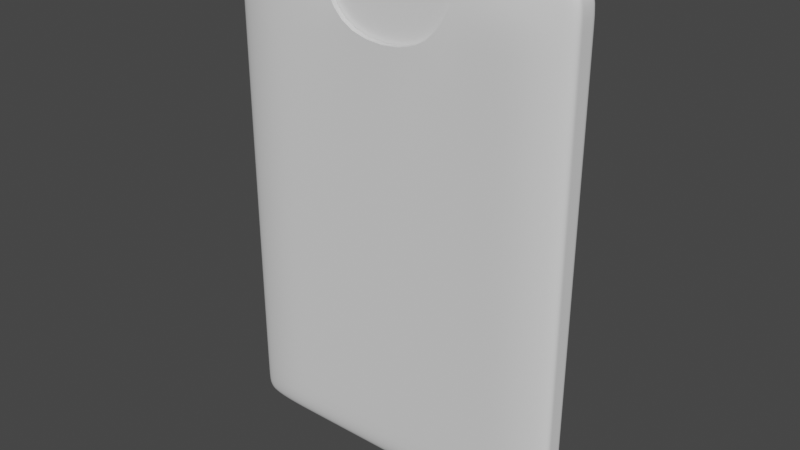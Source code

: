 # Source: Pocket_perfume.blend  (saved by Blender 3.3.6; exported with 4.5.12 LTS)
import bpy
from mathutils import Matrix  # noqa: F401  (used for matrix-valued properties, if any)

bpy.ops.wm.read_factory_settings(use_empty=True)
scene = bpy.context.scene
scene.name = 'Scene'

# ---- collections
col_collection = bpy.data.collections.new('Collection'); scene.collection.children.link(col_collection)

# ---- node groups
ng_auto_smooth = bpy.data.node_groups.new('Auto Smooth', 'GeometryNodeTree')
_s = ng_auto_smooth.interface.new_socket(name='Geometry', in_out='OUTPUT', socket_type='NodeSocketGeometry')
_s = ng_auto_smooth.interface.new_socket(name='Geometry', in_out='INPUT', socket_type='NodeSocketGeometry')
_s = ng_auto_smooth.interface.new_socket(name='Angle', in_out='INPUT', socket_type='NodeSocketFloat')
_s.subtype = 'ANGLE'
_s.min_value = 0.0
_s.max_value = 3.142
ng_auto_smooth.is_modifier = True
_N = ng_auto_smooth.nodes; _L = ng_auto_smooth.links
n0 = _N.new('NodeGroupOutput'); n0.name = 'Group Output'; n0.location = (480, -100)
n1 = _N.new('NodeGroupInput'); n1.name = 'Group Input'; n1.location = (-420, -300)
n2 = _N.new('NodeGroupInput'); n2.name = 'Group Input.001'; n2.location = (-60, -100)
n3 = _N.new('GeometryNodeSetShadeSmooth'); n3.name = 'Set Shade Smooth'; n3.location = (120, -100)
n3.domain = 'EDGE'
n4 = _N.new('GeometryNodeSetShadeSmooth'); n4.name = 'Set Shade Smooth.001'; n4.location = (300, -100)
n5 = _N.new('GeometryNodeInputMeshEdgeAngle'); n5.name = 'Edge Angle'; n5.location = (-420, -220)
n6 = _N.new('GeometryNodeInputEdgeSmooth'); n6.name = 'Is Edge Smooth'; n6.location = (-60, -160)
n7 = _N.new('GeometryNodeInputShadeSmooth'); n7.name = 'Is Face Smooth'; n7.location = (-240, -340)
n8 = _N.new('FunctionNodeBooleanMath'); n8.name = 'Boolean Math'; n8.location = (-60, -220)
n9 = _N.new('FunctionNodeCompare'); n9.name = 'Compare'; n9.location = (-240, -180)
n9.operation = 'LESS_EQUAL'
_L.new(n5.outputs[0], n9.inputs[0])
_L.new(n4.outputs[0], n0.inputs[0])
_L.new(n1.outputs[1], n9.inputs[1])
_L.new(n9.outputs[0], n8.inputs[0])
_L.new(n7.outputs[0], n8.inputs[1])
_L.new(n2.outputs[0], n3.inputs[0])
_L.new(n6.outputs[0], n3.inputs[1])
_L.new(n3.outputs[0], n4.inputs[0])
_L.new(n8.outputs[0], n3.inputs[2])
n0.is_active_output = True

# ---- world
world_world = bpy.data.worlds.new('World'); scene.world = world_world
world_world.use_nodes = True; world_world.node_tree.nodes.clear()
_N = world_world.node_tree.nodes; _L = world_world.node_tree.links
n0 = _N.new('ShaderNodeOutputWorld'); n0.name = 'World Output'; n0.location = (300, 300)
n1 = _N.new('ShaderNodeBackground'); n1.name = 'Background'; n1.location = (10, 300)
n1.inputs[0].default_value = (0.05088, 0.05088, 0.05088, 1.0)
_L.new(n1.outputs[0], n0.inputs[0])
n0.is_active_output = True
world_world.color = (0.05088, 0.05088, 0.05088)
world_world.use_sun_shadow = False
world_world.sun_shadow_jitter_overblur = 0.0

# ---- meshes
me_plane = bpy.data.meshes.new('Plane')
me_plane.from_pydata([(-1.0, -1.38, -0.06647), (1.0, -1.38, -0.06647), (-1.0, 1.48, -0.07909), (1.0, 1.48, -0.07909), (-0.4, -1.38, -0.08841), (0.4, -1.38, -0.08841), (0.4295, 1.48, -0.08524), (-0.4243, 1.48, -0.08524), (-1.0, 1.05, -0.08034), (1.0, 1.05, -0.08034), (-0.2399, 1.028, -0.1331), (0.2399, 1.028, -0.1331), (-0.4, -1.38, 3.725e-08), (-1.0, -1.38, 3.725e-08), (1.0, -1.38, 3.725e-08), (0.4, -1.38, 3.725e-08), (0.4295, 1.48, 3.725e-08), (1.0, 1.48, 3.725e-08), (1.0, 1.05, -6.675e-09), (-1.0, 1.05, -6.675e-09), (-1.0, 1.48, 3.725e-08), (-0.4243, 1.48, 3.725e-08), (-1.0, -1.133, -0.07287), (1.0, -1.133, -0.07287), (-0.3897, -1.133, -0.1134), (0.3897, -1.133, -0.1134), (-1.0, -1.133, 3.207e-08), (1.0, -1.133, 3.207e-08), (0.8159, -1.38, -0.08841), (0.8159, 1.48, -0.08524), (0.8159, 1.05, -0.1339), (0.8159, 1.48, 3.725e-08), (0.8159, -1.38, 3.725e-08), (0.8159, -1.133, -0.1144), (-0.8038, 1.48, -0.08524), (-0.8038, -1.38, -0.08841), (-0.8038, 1.05, -0.1339), (-0.8038, 1.48, 3.725e-08), (-0.8038, -1.38, 3.725e-08), (-0.8038, -1.133, -0.1144), (-0.595, -1.38, -0.08841), (-0.595, 1.48, 3.725e-08), (-0.595, -1.133, -0.1144), (-0.595, 1.48, -0.08524), (-0.595, 1.05, -0.1339), (-0.595, -1.38, 3.725e-08), (0.6011, 1.48, -0.08524), (0.6011, 1.05, -0.1339), (0.6011, -1.38, 3.725e-08), (0.6011, -1.38, -0.08841), (0.6011, 1.48, 3.725e-08), (0.6011, -1.133, -0.1144), (-0.3832, 1.282, -0.1175), (-1.0, 1.282, -0.08034), (-1.0, 1.282, 1.671e-08), (-0.8038, 1.282, -0.1339), (-0.595, 1.282, -0.1339), (1.0, 1.282, -0.08034), (0.3832, 1.282, -0.1175), (1.0, 1.282, 1.671e-08), (0.8159, 1.282, -0.1339), (0.6011, 1.282, -0.1339), (-1.0, -1.38, -0.03045), (0.4, -1.38, -0.04023), (0.4295, 1.48, -0.03881), (1.0, 1.05, -0.03663), (-1.0, 1.48, -0.03607), (-0.4243, 1.48, -0.03881), (-0.4, -1.38, -0.04023), (1.0, -1.38, -0.03045), (1.0, 1.48, -0.03607), (-1.0, 1.05, -0.03663), (1.0, -1.133, -0.03331), (-1.0, -1.133, -0.03331), (0.8159, -1.38, -0.04023), (0.8159, 1.48, -0.03881), (-0.8038, -1.38, -0.04023), (-0.8038, 1.48, -0.03881), (-0.595, 1.48, -0.03881), (-0.595, -1.38, -0.04023), (0.6011, -1.38, -0.04023), (0.6011, 1.48, -0.03881), (-1.0, 1.282, -0.03663), (1.0, 1.282, -0.03663), (-1.0, -1.286, -0.0689), (1.0, -1.286, 3.529e-08), (1.0, -1.286, -0.0689), (-0.3961, -1.286, -0.1128), (0.3961, -1.286, -0.1128), (-1.0, -1.286, 3.529e-08), (0.8159, -1.286, -0.1132), (-0.8038, -1.286, -0.1132), (-0.595, -1.286, -0.1132), (0.6011, -1.286, -0.1132), (1.0, -1.286, -0.03153), (-1.0, -1.286, -0.03153)], [], [(60, 29, 3, 57), (56, 43, 7, 52), (24, 10, 11, 25), (42, 44, 10, 24), (33, 30, 9, 23), (95, 62, 13, 89), (72, 65, 18, 27), (77, 66, 20, 37), (81, 64, 16, 50), (82, 71, 19, 54), (83, 70, 17, 59), (68, 63, 15, 12), (74, 69, 14, 32), (79, 68, 12, 45), (94, 72, 27, 85), (71, 73, 26, 19), (90, 33, 23, 86), (92, 42, 24, 87), (87, 24, 25, 88), (93, 51, 33, 90), (80, 74, 32, 48), (70, 75, 31, 17), (51, 47, 30, 33), (61, 46, 29, 60), (84, 22, 39, 91), (62, 76, 38, 13), (78, 77, 37, 41), (22, 8, 36, 39), (53, 2, 34, 55), (67, 78, 41, 21), (91, 39, 42, 92), (76, 79, 45, 38), (39, 36, 44, 42), (55, 34, 43, 56), (58, 6, 46, 61), (25, 11, 47, 51), (63, 80, 48, 15), (88, 25, 51, 93), (75, 81, 50, 31), (36, 55, 56, 44), (8, 53, 55, 36), (66, 82, 54, 20), (44, 56, 52, 10), (11, 58, 61, 47), (47, 61, 60, 30), (65, 83, 59, 18), (30, 60, 57, 9), (9, 57, 83, 65), (2, 53, 82, 66), (29, 46, 81, 75), (5, 49, 80, 63), (35, 40, 79, 76), (7, 43, 78, 67), (43, 34, 77, 78), (0, 35, 76, 62), (3, 29, 75, 70), (49, 28, 74, 80), (8, 22, 73, 71), (86, 23, 72, 94), (40, 4, 68, 79), (28, 1, 69, 74), (4, 5, 63, 68), (57, 3, 70, 83), (53, 8, 71, 82), (46, 6, 64, 81), (34, 2, 66, 77), (23, 9, 65, 72), (84, 0, 62, 95), (22, 84, 95, 73), (1, 86, 94, 69), (5, 88, 93, 49), (35, 91, 92, 40), (0, 84, 91, 35), (49, 93, 90, 28), (4, 87, 88, 5), (40, 92, 87, 4), (28, 90, 86, 1), (69, 94, 85, 14), (73, 95, 89, 26)])
me_plane.polygons.foreach_set('use_smooth', [True] * 79)
_k = {(7, 52): 1.0, (6, 58): 1.0, (10, 11): 1.0, (6, 64): 1.0, (7, 67): 1.0, (10, 52): 1.0, (11, 58): 1.0, (16, 64): 1.0, (21, 67): 1.0}
me_plane.attributes.new('crease_edge', 'FLOAT', 'EDGE').data.foreach_set('value', [_k.get((min(e.vertices), max(e.vertices)), 0.0) for e in me_plane.edges])
_uv = me_plane.uv_layers.new(name='UVMap')
_uv.uv.foreach_set('vector', [0.8901, 0.77, 0.8901, 1.0, 1.0, 1.0, 1.0, 0.77, 0.225, 0.77, 0.225, 1.0, 0.3333, 1.0, 0.3333, 0.77, 0.3333, 0.04539, 0.3333, 0.506, 0.6667, 0.506, 0.6667, 0.04539, 0.225, 0.04539, 0.225, 0.506, 0.3333, 0.506, 0.3333, 0.04539, 0.8901, 0.04539, 0.8901, 0.506, 1.0, 0.506, 1.0, 0.04539, 0.0, 0.01721, 0.0, 0.0, 0.0, 0.0, 0.0, 0.01721, 1.0, 0.04539, 1.0, 0.506, 1.0, 0.506, 1.0, 0.04539, 0.1167, 1.0, 0.0, 1.0, 0.0, 1.0, 0.1167, 1.0, 0.7784, 1.0, 0.6699, 1.0, 0.6699, 1.0, 0.7784, 1.0, 0.0, 0.77, 0.0, 0.506, 0.0, 0.506, 0.0, 0.77, 1.0, 0.77, 1.0, 1.0, 1.0, 1.0, 1.0, 0.77, 0.3333, 0.0, 0.6667, 0.0, 0.6667, 0.0, 0.3333, 0.0, 0.8901, 0.0, 1.0, 0.0, 1.0, 0.0, 0.8901, 0.0, 0.225, 0.0, 0.3333, 0.0, 0.3333, 0.0, 0.225, 0.0, 1.0, 0.01721, 1.0, 0.04539, 1.0, 0.04539, 1.0, 0.01721, 0.0, 0.506, 0.0, 0.04539, 0.0, 0.04539, 0.0, 0.506, 0.8901, 0.01721, 0.8901, 0.04539, 1.0, 0.04539, 1.0, 0.01721, 0.225, 0.01721, 0.225, 0.04539, 0.3333, 0.04539, 0.3333, 0.01721, 0.3333, 0.01721, 0.3333, 0.04539, 0.6667, 0.04539, 0.6667, 0.01721, 0.7784, 0.01721, 0.7784, 0.04539, 0.8901, 0.04539, 0.8901, 0.01721, 0.7784, 0.0, 0.8901, 0.0, 0.8901, 0.0, 0.7784, 0.0, 1.0, 1.0, 0.8901, 1.0, 0.8901, 1.0, 1.0, 1.0, 0.7784, 0.04539, 0.7784, 0.506, 0.8901, 0.506, 0.8901, 0.04539, 0.7784, 0.77, 0.7784, 1.0, 0.8901, 1.0, 0.8901, 0.77, 0.0, 0.01721, 0.0, 0.04539, 0.1167, 0.04539, 0.1167, 0.01721, 0.0, 0.0, 0.1167, 0.0, 0.1167, 0.0, 0.0, 0.0, 0.225, 1.0, 0.1167, 1.0, 0.1167, 1.0, 0.225, 1.0, 0.0, 0.04539, 0.0, 0.506, 0.1167, 0.506, 0.1167, 0.04539, 0.0, 0.77, 0.0, 1.0, 0.1167, 1.0, 0.1167, 0.77, 0.3333, 1.0, 0.225, 1.0, 0.225, 1.0, 0.3333, 1.0, 0.1167, 0.01721, 0.1167, 0.04539, 0.225, 0.04539, 0.225, 0.01721, 0.1167, 0.0, 0.225, 0.0, 0.225, 0.0, 0.1167, 0.0, 0.1167, 0.04539, 0.1167, 0.506, 0.225, 0.506, 0.225, 0.04539, 0.1167, 0.77, 0.1167, 1.0, 0.225, 1.0, 0.225, 0.77, 0.6667, 0.77, 0.6699, 1.0, 0.7784, 1.0, 0.7784, 0.77, 0.6667, 0.04539, 0.6667, 0.506, 0.7784, 0.506, 0.7784, 0.04539, 0.6667, 0.0, 0.7784, 0.0, 0.7784, 0.0, 0.6667, 0.0, 0.6667, 0.01721, 0.6667, 0.04539, 0.7784, 0.04539, 0.7784, 0.01721, 0.8901, 1.0, 0.7784, 1.0, 0.7784, 1.0, 0.8901, 1.0, 0.1167, 0.506, 0.1167, 0.77, 0.225, 0.77, 0.225, 0.506, 0.0, 0.506, 0.0, 0.77, 0.1167, 0.77, 0.1167, 0.506, 0.0, 1.0, 0.0, 0.77, 0.0, 0.77, 0.0, 1.0, 0.225, 0.506, 0.225, 0.77, 0.3333, 0.77, 0.3333, 0.506, 0.6667, 0.506, 0.6667, 0.77, 0.7784, 0.77, 0.7784, 0.506, 0.7784, 0.506, 0.7784, 0.77, 0.8901, 0.77, 0.8901, 0.506, 1.0, 0.506, 1.0, 0.77, 1.0, 0.77, 1.0, 0.506, 0.8901, 0.506, 0.8901, 0.77, 1.0, 0.77, 1.0, 0.506, 1.0, 0.506, 1.0, 0.77, 1.0, 0.77, 1.0, 0.506, 0.0, 1.0, 0.0, 0.77, 0.0, 0.77, 0.0, 1.0, 0.8901, 1.0, 0.7784, 1.0, 0.7784, 1.0, 0.8901, 1.0, 0.6667, 0.0, 0.7784, 0.0, 0.7784, 0.0, 0.6667, 0.0, 0.1167, 0.0, 0.225, 0.0, 0.225, 0.0, 0.1167, 0.0, 0.3333, 1.0, 0.225, 1.0, 0.225, 1.0, 0.3333, 1.0, 0.225, 1.0, 0.1167, 1.0, 0.1167, 1.0, 0.225, 1.0, 0.0, 0.0, 0.1167, 0.0, 0.1167, 0.0, 0.0, 0.0, 1.0, 1.0, 0.8901, 1.0, 0.8901, 1.0, 1.0, 1.0, 0.7784, 0.0, 0.8901, 0.0, 0.8901, 0.0, 0.7784, 0.0, 0.0, 0.506, 0.0, 0.04539, 0.0, 0.04539, 0.0, 0.506, 1.0, 0.01721, 1.0, 0.04539, 1.0, 0.04539, 1.0, 0.01721, 0.225, 0.0, 0.3333, 0.0, 0.3333, 0.0, 0.225, 0.0, 0.8901, 0.0, 1.0, 0.0, 1.0, 0.0, 0.8901, 0.0, 0.3333, 0.0, 0.6667, 0.0, 0.6667, 0.0, 0.3333, 0.0, 1.0, 0.77, 1.0, 1.0, 1.0, 1.0, 1.0, 0.77, 0.0, 0.77, 0.0, 0.506, 0.0, 0.506, 0.0, 0.77, 0.7784, 1.0, 0.6699, 1.0, 0.6699, 1.0, 0.7784, 1.0, 0.1167, 1.0, 0.0, 1.0, 0.0, 1.0, 0.1167, 1.0, 1.0, 0.04539, 1.0, 0.506, 1.0, 0.506, 1.0, 0.04539, 0.0, 0.01721, 0.0, 0.0, 0.0, 0.0, 0.0, 0.01721, 0.0, 0.04539, 0.0, 0.01721, 0.0, 0.01721, 0.0, 0.04539, 1.0, 0.0, 1.0, 0.01721, 1.0, 0.01721, 1.0, 0.0, 0.6667, 0.0, 0.6667, 0.01721, 0.7784, 0.01721, 0.7784, 0.0, 0.1167, 0.0, 0.1167, 0.01721, 0.225, 0.01721, 0.225, 0.0, 0.0, 0.0, 0.0, 0.01721, 0.1167, 0.01721, 0.1167, 0.0, 0.7784, 0.0, 0.7784, 0.01721, 0.8901, 0.01721, 0.8901, 0.0, 0.3333, 0.0, 0.3333, 0.01721, 0.6667, 0.01721, 0.6667, 0.0, 0.225, 0.0, 0.225, 0.01721, 0.3333, 0.01721, 0.3333, 0.0, 0.8901, 0.0, 0.8901, 0.01721, 1.0, 0.01721, 1.0, 0.0, 1.0, 0.0, 1.0, 0.01721, 1.0, 0.01721, 1.0, 0.0, 0.0, 0.04539, 0.0, 0.01721, 0.0, 0.01721, 0.0, 0.04539])
me_plane.update()
me_plane_001 = bpy.data.meshes.new('Plane.001')
me_plane_001.from_pydata([(-0.4249, -0.2743, 0.0), (0.4249, -0.2743, 0.0), (-0.4249, 0.2743, 0.0), (0.4249, 0.2743, 0.0), (-0.4249, 0.2743, 0.05015), (-0.4249, -0.2743, 0.1044), (0.4249, -0.2743, 0.1044), (0.4249, 0.2743, 0.05015), (-0.4302, -0.2743, 0.0), (0.4302, -0.2743, 0.0), (0.4302, 0.2743, 0.0), (-0.4302, 0.2743, 0.0), (-0.4302, -0.2743, 0.1044), (0.4302, -0.2743, 0.1044), (0.4302, 0.2743, 0.05015), (-0.4302, 0.2743, 0.05015), (-0.4249, 0.1958, 0.0), (0.4249, 0.1958, 0.0), (-0.4249, 0.1958, 0.0769), (0.4249, 0.1958, 0.0769), (-0.4302, 0.1958, 0.0769), (0.4302, 0.1958, 0.0769), (-0.4302, 0.1958, 0.0), (0.4302, 0.1958, 0.0), (-0.4249, 0.2743, 0.0), (0.4249, 0.2743, 0.0), (0.4249, -0.2743, 0.0), (-0.4249, -0.2743, 0.0), (-0.4302, -0.2743, 0.0), (0.4302, -0.2743, 0.0), (0.4302, 0.2743, 0.0), (-0.4302, 0.2743, 0.0), (-0.4249, 0.1958, 0.0), (0.4249, 0.1958, 0.0), (-0.4249, -0.2506, 0.0), (-0.4249, -0.2506, 0.1027), (-0.4302, -0.2506, 0.0), (0.4302, -0.2506, 0.0), (0.4249, -0.2506, 0.0), (0.4249, -0.2506, 0.1027), (-0.4302, -0.2506, 0.1027), (0.4302, -0.2506, 0.1027), (0.4249, -0.2506, 0.0), (-0.4249, -0.2506, 0.0), (0.4249, 0.07504, 0.0), (0.4249, 0.07504, 0.08387), (-0.4302, 0.07504, 0.08387), (0.4302, 0.07504, 0.08387), (-0.4249, 0.07504, 0.0), (-0.4249, 0.07504, 0.0), (-0.4249, 0.07504, 0.08387), (-0.4302, 0.07504, 0.0), (0.4302, 0.07504, 0.0), (0.4249, 0.07504, 0.0), (-0.0717, -0.2743, 0.0), (0.0717, -0.2743, 0.0), (0.0717, 0.2743, 0.0), (-0.0717, 0.2743, 0.0), (-0.0717, -0.2743, 0.1044), (0.0717, -0.2743, 0.1044), (0.0717, 0.2743, 0.05015), (-0.0717, 0.2743, 0.05015), (-0.04086, 0.1652, 0.001328), (0.04086, 0.1652, 0.001328), (0.0297, 0.1627, 0.06543), (-0.0297, 0.1627, 0.06543), (-0.0717, 0.2743, 0.0), (0.0717, 0.2743, 0.0), (0.0717, -0.2743, 0.0), (-0.0717, -0.2743, 0.0), (0.0717, -0.2506, 0.1027), (-0.0717, -0.2506, 0.1027), (-0.0717, -0.2506, 0.0), (0.0717, -0.2506, 0.0), (0.0297, 0.1034, 0.06886), (-0.0297, 0.1034, 0.06886), (-0.04086, 0.09637, 0.001328), (0.04086, 0.09637, 0.001328), (-0.4249, 0.2743, -0.05015), (-0.4249, -0.2743, -0.1044), (0.4249, -0.2743, -0.1044), (0.4249, 0.2743, -0.05015), (-0.4302, -0.2743, -0.1044), (0.4302, -0.2743, -0.1044), (0.4302, 0.2743, -0.05015), (-0.4302, 0.2743, -0.05015), (-0.4249, 0.1958, -0.0769), (0.4249, 0.1958, -0.0769), (-0.4302, 0.1958, -0.0769), (0.4302, 0.1958, -0.0769), (-0.4249, -0.2506, -0.1027), (0.4249, -0.2506, -0.1027), (-0.4302, -0.2506, -0.1027), (0.4302, -0.2506, -0.1027), (0.4249, 0.07504, -0.08387), (-0.4302, 0.07504, -0.08387), (0.4302, 0.07504, -0.08387), (-0.4249, 0.07504, -0.08387), (-0.0717, -0.2743, -0.1044), (0.0717, -0.2743, -0.1044), (0.0717, 0.2743, -0.05015), (-0.0717, 0.2743, -0.05015), (0.04086, 0.1652, -0.0725), (-0.04086, 0.1652, -0.0725), (0.0717, -0.2506, -0.1027), (-0.0717, -0.2506, -0.1027), (0.04086, 0.09637, -0.07648), (-0.04086, 0.09637, -0.07648), (5.889e-09, 0.175, 0.06472), (9.873e-09, 0.09112, 0.06957), (-0.042, 0.133, 0.06714), (0.042, 0.133, 0.06714), (2.922e-09, 0.2493, 0.06444), (-0.08237, 0.2153, 0.06641), (1.311e-08, 0.01675, 0.07788), (-0.08237, 0.05081, 0.07591), (-0.1165, 0.133, 0.07116), (0.1165, 0.133, 0.07116), (0.08237, 0.2153, 0.06641), (0.08237, 0.05081, 0.07591), (4.89e-09, 0.1385, 0.05812), (9.873e-09, 0.09082, 0.06062), (-0.005796, 0.1328, 0.05846), (0.042, 0.1327, 0.05819), (-0.002895, 0.1356, 0.05829), (-0.002895, 0.1299, 0.05862), (0.002896, 0.1356, 0.05829), (0.002896, 0.1299, 0.05862), (5.889e-09, 0.1747, 0.05577), (-0.0297, 0.1624, 0.05648), (1.233e-08, 0.127, 0.05879), (-0.0297, 0.1031, 0.05991), (-0.042, 0.1327, 0.05819), (0.005796, 0.1328, 0.05846), (0.0297, 0.1624, 0.05648), (0.0297, 0.1031, 0.05991), (5.055e-09, 0.1368, 0.05822), (-0.004099, 0.1369, 0.05822), (1.135e-08, 0.1287, 0.05869), (-0.004099, 0.1287, 0.05869), (-0.004095, 0.1328, 0.05846), (0.004095, 0.1328, 0.05846), (0.004099, 0.1369, 0.05822), (0.004099, 0.1287, 0.05869), (7.62e-09, 0.1327, 0.05738), (5.055e-09, 0.1368, 0.05715), (1.135e-08, 0.1286, 0.05762), (-0.004095, 0.1327, 0.05738), (0.004095, 0.1327, 0.05738), (-0.002895, 0.1356, 0.05721), (-0.002895, 0.1298, 0.05755), (0.002896, 0.1356, 0.05721), (0.002896, 0.1298, 0.05755)], [], [(23, 10, 3, 17), (21, 19, 7, 14), (31, 24, 4, 15), (29, 26, 6, 13), (33, 25, 7, 19), (43, 27, 5, 35), (27, 28, 12, 5), (68, 29, 13, 59), (25, 30, 14, 7), (66, 31, 15, 61), (18, 20, 15, 4), (118, 21, 14, 60), (16, 2, 11, 22), (63, 56, 10, 23), (77, 63, 23, 52), (49, 16, 22, 51), (119, 47, 21, 118, 117), (50, 46, 20, 18), (24, 32, 18, 4), (53, 33, 19, 45), (47, 45, 19, 21), (52, 23, 17, 44), (44, 17, 33, 53), (2, 16, 32, 24), (57, 11, 31, 66), (3, 10, 30, 25), (55, 9, 29, 68), (0, 8, 28, 27), (34, 0, 27, 43), (17, 3, 25, 33), (9, 1, 26, 29), (11, 2, 24, 31), (49, 34, 43, 48), (1, 38, 42, 26), (9, 37, 38, 1), (13, 6, 39, 41), (26, 42, 39, 6), (5, 12, 40, 35), (59, 13, 41, 70), (0, 34, 36, 8), (55, 73, 37, 9), (48, 43, 35, 50), (32, 48, 50, 18), (16, 49, 48, 32), (38, 44, 53, 42), (37, 52, 44, 38), (41, 39, 45, 47), (42, 53, 45, 39), (35, 40, 46, 50), (70, 41, 47, 119), (34, 49, 51, 36), (73, 77, 52, 37), (36, 51, 76, 72), (72, 76, 77, 73), (40, 71, 115, 46), (71, 70, 119, 114, 115), (8, 36, 72, 54), (54, 72, 73, 55), (12, 58, 71, 40), (58, 59, 70, 71), (8, 54, 69, 28), (54, 55, 68, 69), (10, 56, 67, 30), (56, 57, 66, 67), (46, 115, 116, 113, 20), (108, 65, 129, 128), (51, 22, 62, 76), (76, 62, 63, 77), (22, 11, 57, 62), (62, 57, 56, 63), (20, 113, 61, 15), (113, 112, 118, 60, 61), (30, 67, 60, 14), (67, 66, 61, 60), (28, 69, 58, 12), (69, 68, 59, 58), (89, 84, 81, 87), (31, 85, 78, 24), (29, 83, 80, 26), (33, 87, 81, 25), (43, 90, 79, 27), (27, 79, 82, 28), (68, 99, 83, 29), (25, 81, 84, 30), (66, 101, 85, 31), (86, 78, 85, 88), (102, 100, 84, 89), (106, 102, 89, 96), (97, 86, 88, 95), (24, 78, 86, 32), (53, 94, 87, 33), (96, 89, 87, 94), (83, 93, 91, 80), (26, 80, 91, 42), (79, 90, 92, 82), (99, 104, 93, 83), (48, 97, 90, 43), (32, 86, 97, 48), (93, 96, 94, 91), (42, 91, 94, 53), (90, 97, 95, 92), (104, 106, 96, 93), (92, 95, 107, 105), (105, 107, 106, 104), (82, 92, 105, 98), (98, 105, 104, 99), (95, 88, 103, 107), (107, 103, 102, 106), (88, 85, 101, 103), (103, 101, 100, 102), (30, 84, 100, 67), (67, 100, 101, 66), (28, 82, 98, 69), (69, 98, 99, 68), (65, 110, 132, 129), (64, 108, 128, 134), (110, 75, 131, 132), (65, 108, 112, 113), (109, 75, 115, 114), (110, 65, 113, 116), (64, 111, 117, 118), (108, 64, 118, 112), (74, 109, 114, 119), (75, 110, 116, 115), (111, 74, 119, 117), (125, 138, 146, 150), (141, 126, 151, 148), (138, 127, 152, 146), (127, 141, 148, 152), (74, 111, 123, 135), (109, 74, 135, 121), (111, 64, 134, 123), (75, 109, 121, 131), (137, 120, 128, 129), (130, 139, 131, 121), (122, 137, 129, 132), (142, 133, 123, 134), (120, 142, 134, 128), (143, 130, 121, 135), (139, 122, 132, 131), (133, 143, 135, 123), (124, 136, 120, 137), (138, 125, 139, 130), (140, 124, 137, 122), (126, 141, 133, 142), (136, 126, 142, 120), (127, 138, 130, 143), (125, 140, 122, 139), (141, 127, 143, 133), (144, 148, 151, 145), (147, 144, 145, 149), (150, 146, 144, 147), (146, 152, 148, 144), (140, 125, 150, 147), (126, 136, 145, 151), (124, 140, 147, 149), (136, 124, 149, 145)])
me_plane_001.polygons.foreach_set('use_smooth', [True] * 157)
_k = {(65, 108): 1.0, (75, 109): 1.0, (65, 110): 1.0, (64, 111): 1.0, (64, 108): 1.0, (74, 109): 1.0, (75, 110): 1.0, (74, 111): 1.0, (128, 129): 1.0, (121, 131): 1.0, (129, 132): 1.0, (123, 134): 1.0, (128, 134): 1.0, (121, 135): 1.0, (131, 132): 1.0, (123, 135): 1.0, (124, 136): 1.0, (125, 138): 1.0, (124, 140): 1.0, (126, 141): 1.0, (126, 136): 1.0, (127, 138): 1.0, (125, 140): 1.0, (127, 141): 1.0, (145, 149): 1.0, (146, 150): 1.0, (147, 149): 1.0, (148, 151): 1.0, (145, 151): 1.0, (146, 152): 1.0, (147, 150): 1.0, (148, 152): 1.0}
me_plane_001.attributes.new('crease_edge', 'FLOAT', 'EDGE').data.foreach_set('value', [_k.get((min(e.vertices), max(e.vertices)), 0.0) for e in me_plane_001.edges])
_uv = me_plane_001.uv_layers.new(name='UVMap')
_uv.uv.foreach_set('vector', [0.6667, 0.8569, 0.6667, 1.0, 1.0, 1.0, 1.0, 0.8569, 0.6667, 0.8572, 1.0, 0.8569, 1.0, 1.0, 0.6667, 1.001, 0.3333, 1.0, 0.0, 1.0, 0.0, 1.0, 0.3333, 1.001, 0.6667, 0.0, 1.0, 0.0, 1.0, 0.0, 0.6667, 0.0, 1.0, 0.8569, 1.0, 1.0, 1.0, 1.0, 1.0, 0.8569, 0.0, 0.04333, 0.0, 0.0, 0.0, 0.0, 0.0, 0.04333, 0.0, 0.0, 0.3333, 0.0, 0.3333, 0.0, 0.0, 0.0, 0.5556, 0.0, 0.6667, 0.0, 0.6667, 0.0, 0.5556, 0.0, 1.0, 1.0, 0.6667, 1.0, 0.6667, 1.001, 1.0, 1.0, 0.4444, 1.0, 0.3333, 1.0, 0.3333, 1.001, 0.4444, 1.001, 0.0, 0.8569, 0.3333, 0.8572, 0.3333, 1.001, 0.0, 1.0, 0.5556, 0.8572, 0.6667, 0.8572, 0.6667, 1.001, 0.5556, 1.001, 0.0, 0.8569, 0.0, 1.0, 0.3333, 1.0, 0.3333, 0.8569, 0.5556, 0.8569, 0.5556, 1.0, 0.6667, 1.0, 0.6667, 0.8569, 0.5556, 0.6368, 0.5556, 0.8569, 0.6667, 0.8569, 0.6667, 0.6368, 0.0, 0.6368, 0.0, 0.8569, 0.3333, 0.8569, 0.3333, 0.6368, 0.5556, 0.637, 0.6667, 0.637, 0.6667, 0.8572, 0.5556, 0.8572, 0.5556, 0.7471, -3.165e-07, 0.6368, 0.3333, 0.637, 0.3333, 0.8572, 0.0, 0.8569, 0.0, 1.0, 0.0, 0.8569, 0.0, 0.8569, 0.0, 1.0, 1.0, 0.6368, 1.0, 0.8569, 1.0, 0.8569, 1.0, 0.6368, 0.6667, 0.637, 1.0, 0.6368, 1.0, 0.8569, 0.6667, 0.8572, 0.6667, 0.6368, 0.6667, 0.8569, 1.0, 0.8569, 1.0, 0.6368, 1.0, 0.6458, 1.0, 0.8569, 1.0, 0.8569, 1.0, 0.6458, 0.0, 1.0, 0.0, 0.8569, 0.0, 0.8569, 0.0, 1.0, 0.4444, 1.0, 0.3333, 1.0, 0.3333, 1.0, 0.4444, 1.0, 1.0, 1.0, 0.6667, 1.0, 0.6667, 1.0, 1.0, 1.0, 0.5556, 0.0, 0.6667, 0.0, 0.6667, 0.0, 0.5556, 0.0, 0.0, 0.0, 0.3333, 0.0, 0.3333, 0.0, 0.0, 0.0, 0.0, 0.04333, 0.0, 0.0, 0.0, 0.0, 0.0, 0.04333, 1.0, 0.8569, 1.0, 1.0, 1.0, 1.0, 1.0, 0.8569, 0.6667, 0.0, 1.0, 0.0, 1.0, 0.0, 0.6667, 0.0, 0.3333, 1.0, 0.0, 1.0, 0.0, 1.0, 0.3333, 1.0, 0.0, 0.2223, 0.0, 0.04333, 0.0, 0.04333, 0.0, 0.2223, 1.0, 0.0, 1.0, 0.04333, 1.0, 0.04333, 1.0, 0.0, 0.6667, 0.0, 0.6667, 0.04333, 1.0, 0.04333, 1.0, 0.0, 0.6667, 0.0, 1.0, 0.0, 1.0, 0.04333, 0.6667, 0.04333, 1.0, 0.0, 1.0, 0.04333, 1.0, 0.04333, 1.0, 0.0, 0.0, 0.0, 0.3333, 0.0, 0.3333, 0.04333, 0.0, 0.04333, 0.5556, 0.0, 0.6667, 0.0, 0.6667, 0.04333, 0.5556, 0.04333, 0.0, 0.0, 0.0, 0.04333, 0.3333, 0.04333, 0.3333, 0.0, 0.5556, 0.0, 0.5556, 0.04333, 0.6667, 0.04333, 0.6667, 0.0, 0.0, 0.6368, 0.0, 0.04333, 0.0, 0.04333, -3.165e-07, 0.6368, 0.0, 0.8569, 0.0, 0.6368, -3.165e-07, 0.6368, 0.0, 0.8569, 0.0, 0.8569, 0.0, 0.6458, 0.0, 0.6458, 0.0, 0.8569, 1.0, 0.04333, 1.0, 0.2223, 1.0, 0.2223, 1.0, 0.04333, 0.6667, 0.04333, 0.6667, 0.6368, 1.0, 0.6368, 1.0, 0.04333, 0.6667, 0.04333, 1.0, 0.04333, 1.0, 0.6368, 0.6667, 0.637, 1.0, 0.04333, 1.0, 0.6368, 1.0, 0.6368, 1.0, 0.04333, 0.0, 0.04333, 0.3333, 0.04333, 0.3333, 0.637, -3.165e-07, 0.6368, 0.5556, 0.04333, 0.6667, 0.04333, 0.6667, 0.637, 0.5556, 0.637, 0.0, 0.04333, 0.0, 0.6368, 0.3333, 0.6368, 0.3333, 0.04333, 0.5556, 0.04333, 0.5556, 0.6368, 0.6667, 0.6368, 0.6667, 0.04333, 0.3333, 0.04333, 0.3333, 0.6368, 0.4444, 0.6368, 0.4444, 0.04333, 0.4444, 0.04333, 0.4444, 0.6368, 0.5556, 0.6368, 0.5556, 0.04333, 0.3333, 0.04333, 0.4444, 0.04333, 0.4444, 0.637, 0.3333, 0.637, 0.4444, 0.04333, 0.5556, 0.04333, 0.5556, 0.637, 0.5, 0.637, 0.4444, 0.637, 0.3333, 0.0, 0.3333, 0.04333, 0.4444, 0.04333, 0.4444, 0.0, 0.4444, 0.0, 0.4444, 0.04333, 0.5556, 0.04333, 0.5556, 0.0, 0.3333, 0.0, 0.4444, 0.0, 0.4444, 0.04333, 0.3333, 0.04333, 0.4444, 0.0, 0.5556, 0.0, 0.5556, 0.04333, 0.4444, 0.04333, 0.3333, 0.0, 0.4444, 0.0, 0.4444, 0.0, 0.3333, 0.0, 0.4444, 0.0, 0.5556, 0.0, 0.5556, 0.0, 0.4444, 0.0, 0.6667, 1.0, 0.5556, 1.0, 0.5556, 1.0, 0.6667, 1.0, 0.5556, 1.0, 0.4444, 1.0, 0.4444, 1.0, 0.5556, 1.0, 0.3333, 0.637, 0.4444, 0.637, 0.4444, 0.7471, 0.4444, 0.8572, 0.3333, 0.8572, 0.5, 0.8486, 0.4504, 0.8455, 0.4504, 0.8455, 0.5, 0.8486, 0.3333, 0.6368, 0.3333, 0.8569, 0.4444, 0.8569, 0.4444, 0.6368, 0.4444, 0.6368, 0.4444, 0.8569, 0.5556, 0.8569, 0.5556, 0.6368, 0.3333, 0.8569, 0.3333, 1.0, 0.4444, 1.0, 0.4444, 0.8569, 0.4444, 0.8569, 0.4444, 1.0, 0.5556, 1.0, 0.5556, 0.8569, 0.3333, 0.8572, 0.4444, 0.8572, 0.4444, 1.001, 0.3333, 1.001, 0.4444, 0.8572, 0.5, 0.8572, 0.5556, 0.8572, 0.5556, 1.001, 0.4444, 1.001, 0.6667, 1.0, 0.5556, 1.0, 0.5556, 1.001, 0.6667, 1.001, 0.5556, 1.0, 0.4444, 1.0, 0.4444, 1.001, 0.5556, 1.001, 0.3333, 0.0, 0.4444, 0.0, 0.4444, 0.0, 0.3333, 0.0, 0.4444, 0.0, 0.5556, 0.0, 0.5556, 0.0, 0.4444, 0.0, 0.6667, 0.8572, 0.6667, 1.001, 1.0, 1.0, 1.0, 0.8569, 0.3333, 1.0, 0.3333, 1.001, 0.0, 1.0, 0.0, 1.0, 0.6667, 0.0, 0.6667, 0.0, 1.0, 0.0, 1.0, 0.0, 1.0, 0.8569, 1.0, 0.8569, 1.0, 1.0, 1.0, 1.0, 0.0, 0.04333, 0.0, 0.04333, 0.0, 0.0, 0.0, 0.0, 0.0, 0.0, 0.0, 0.0, 0.3333, 0.0, 0.3333, 0.0, 0.5556, 0.0, 0.5556, 0.0, 0.6667, 0.0, 0.6667, 0.0, 1.0, 1.0, 1.0, 1.0, 0.6667, 1.001, 0.6667, 1.0, 0.4444, 1.0, 0.4444, 1.001, 0.3333, 1.001, 0.3333, 1.0, 0.0, 0.8569, 0.0, 1.0, 0.3333, 1.001, 0.3333, 0.8572, 0.5556, 0.8572, 0.5556, 1.001, 0.6667, 1.001, 0.6667, 0.8572, 0.5556, 0.637, 0.5556, 0.8572, 0.6667, 0.8572, 0.6667, 0.637, -3.165e-07, 0.6368, 0.0, 0.8569, 0.3333, 0.8572, 0.3333, 0.637, 0.0, 1.0, 0.0, 1.0, 0.0, 0.8569, 0.0, 0.8569, 1.0, 0.6368, 1.0, 0.6368, 1.0, 0.8569, 1.0, 0.8569, 0.6667, 0.637, 0.6667, 0.8572, 1.0, 0.8569, 1.0, 0.6368, 0.6667, 0.0, 0.6667, 0.04333, 1.0, 0.04333, 1.0, 0.0, 1.0, 0.0, 1.0, 0.0, 1.0, 0.04333, 1.0, 0.04333, 0.0, 0.0, 0.0, 0.04333, 0.3333, 0.04333, 0.3333, 0.0, 0.5556, 0.0, 0.5556, 0.04333, 0.6667, 0.04333, 0.6667, 0.0, 0.0, 0.6368, -3.165e-07, 0.6368, 0.0, 0.04333, 0.0, 0.04333, 0.0, 0.8569, 0.0, 0.8569, -3.165e-07, 0.6368, 0.0, 0.6368, 0.6667, 0.04333, 0.6667, 0.637, 1.0, 0.6368, 1.0, 0.04333, 1.0, 0.04333, 1.0, 0.04333, 1.0, 0.6368, 1.0, 0.6368, 0.0, 0.04333, -3.165e-07, 0.6368, 0.3333, 0.637, 0.3333, 0.04333, 0.5556, 0.04333, 0.5556, 0.637, 0.6667, 0.637, 0.6667, 0.04333, 0.3333, 0.04333, 0.3333, 0.637, 0.4444, 0.637, 0.4444, 0.04333, 0.4444, 0.04333, 0.4444, 0.637, 0.5556, 0.637, 0.5556, 0.04333, 0.3333, 0.0, 0.3333, 0.04333, 0.4444, 0.04333, 0.4444, 0.0, 0.4444, 0.0, 0.4444, 0.04333, 0.5556, 0.04333, 0.5556, 0.0, 0.3333, 0.637, 0.3333, 0.8572, 0.4444, 0.8572, 0.4444, 0.637, 0.4444, 0.637, 0.4444, 0.8572, 0.5556, 0.8572, 0.5556, 0.637, 0.3333, 0.8572, 0.3333, 1.001, 0.4444, 1.001, 0.4444, 0.8572, 0.4444, 0.8572, 0.4444, 1.001, 0.5556, 1.001, 0.5556, 0.8572, 0.6667, 1.0, 0.6667, 1.001, 0.5556, 1.001, 0.5556, 1.0, 0.5556, 1.0, 0.5556, 1.001, 0.4444, 1.001, 0.4444, 1.0, 0.3333, 0.0, 0.3333, 0.0, 0.4444, 0.0, 0.4444, 0.0, 0.4444, 0.0, 0.4444, 0.0, 0.5556, 0.0, 0.5556, 0.0, 0.4504, 0.8455, 0.4488, 0.7471, 0.4488, 0.7471, 0.4504, 0.8455, 0.5496, 0.8455, 0.5, 0.8486, 0.5, 0.8486, 0.5496, 0.8455, 0.4488, 0.7471, 0.4504, 0.6487, 0.4504, 0.6487, 0.4488, 0.7471, 0.4504, 0.8455, 0.5, 0.8486, 0.5, 0.8572, 0.4444, 0.8572, 0.5, 0.6456, 0.4504, 0.6487, 0.4444, 0.637, 0.5, 0.637, 0.4488, 0.7471, 0.4504, 0.8455, 0.4444, 0.8572, 0.4444, 0.7471, 0.5496, 0.8455, 0.5512, 0.7471, 0.5556, 0.7471, 0.5556, 0.8572, 0.5, 0.8486, 0.5496, 0.8455, 0.5556, 0.8572, 0.5, 0.8572, 0.5496, 0.6487, 0.5, 0.6456, 0.5, 0.637, 0.5556, 0.637, 0.4504, 0.6487, 0.4488, 0.7471, 0.4444, 0.7471, 0.4444, 0.637, 0.5512, 0.7471, 0.5496, 0.6487, 0.5556, 0.637, 0.5556, 0.7471, 0.498, 0.7432, 0.5, 0.7418, 0.5, 0.7418, 0.498, 0.7432, 0.5027, 0.7471, 0.502, 0.751, 0.502, 0.751, 0.5027, 0.7471, 0.5, 0.7418, 0.502, 0.7432, 0.502, 0.7432, 0.5, 0.7418, 0.502, 0.7432, 0.5027, 0.7471, 0.5027, 0.7471, 0.502, 0.7432, 0.5496, 0.6487, 0.5512, 0.7471, 0.5512, 0.7471, 0.5496, 0.6487, 0.5, 0.6456, 0.5496, 0.6487, 0.5496, 0.6487, 0.5, 0.6456, 0.5512, 0.7471, 0.5496, 0.8455, 0.5496, 0.8455, 0.5512, 0.7471, 0.4504, 0.6487, 0.5, 0.6456, 0.5, 0.6456, 0.4504, 0.6487, 0.4971, 0.7528, 0.5, 0.7546, 0.5, 0.8486, 0.4504, 0.8455, 0.5, 0.7396, 0.4971, 0.7414, 0.4504, 0.6487, 0.5, 0.6456, 0.4962, 0.7471, 0.4971, 0.7528, 0.4504, 0.8455, 0.4488, 0.7471, 0.5029, 0.7528, 0.5038, 0.7471, 0.5512, 0.7471, 0.5496, 0.8455, 0.5, 0.7546, 0.5029, 0.7528, 0.5496, 0.8455, 0.5, 0.8486, 0.5029, 0.7414, 0.5, 0.7396, 0.5, 0.6456, 0.5496, 0.6487, 0.4971, 0.7414, 0.4962, 0.7471, 0.4488, 0.7471, 0.4504, 0.6487, 0.5038, 0.7471, 0.5029, 0.7414, 0.5496, 0.6487, 0.5512, 0.7471, 0.498, 0.751, 0.5, 0.7524, 0.5, 0.7546, 0.4971, 0.7528, 0.5, 0.7418, 0.498, 0.7432, 0.4971, 0.7414, 0.5, 0.7396, 0.4973, 0.7471, 0.498, 0.751, 0.4971, 0.7528, 0.4962, 0.7471, 0.502, 0.751, 0.5027, 0.7471, 0.5038, 0.7471, 0.5029, 0.7528, 0.5, 0.7524, 0.502, 0.751, 0.5029, 0.7528, 0.5, 0.7546, 0.502, 0.7432, 0.5, 0.7418, 0.5, 0.7396, 0.5029, 0.7414, 0.498, 0.7432, 0.4973, 0.7471, 0.4962, 0.7471, 0.4971, 0.7414, 0.5027, 0.7471, 0.502, 0.7432, 0.5029, 0.7414, 0.5038, 0.7471, 0.5, 0.7471, 0.5027, 0.7471, 0.502, 0.751, 0.5, 0.7524, 0.4973, 0.7471, 0.5, 0.7471, 0.5, 0.7524, 0.498, 0.751, 0.498, 0.7432, 0.5, 0.7418, 0.5, 0.7471, 0.4973, 0.7471, 0.5, 0.7418, 0.502, 0.7432, 0.5027, 0.7471, 0.5, 0.7471, 0.4973, 0.7471, 0.498, 0.7432, 0.498, 0.7432, 0.4973, 0.7471, 0.502, 0.751, 0.5, 0.7524, 0.5, 0.7524, 0.502, 0.751, 0.498, 0.751, 0.4973, 0.7471, 0.4973, 0.7471, 0.498, 0.751, 0.5, 0.7524, 0.498, 0.751, 0.498, 0.751, 0.5, 0.7524])
me_plane_001.update()
me_plane_002 = bpy.data.meshes.new('Plane.002')
me_plane_002.from_pydata([(-0.4249, -0.2743, -1.093e-08), (0.4249, -0.2743, -1.093e-08), (-0.4249, 0.2743, 1.093e-08), (0.4249, 0.2743, 1.093e-08), (-0.4249, 0.2743, 0.05015), (-0.4249, -0.2743, 0.1044), (0.4249, -0.2743, 0.1044), (0.4249, 0.2743, 0.05015), (-0.4302, -0.2743, 0.0), (0.4302, -0.2743, 0.0), (0.4302, 0.2743, 0.0), (-0.4302, 0.2743, 0.0), (-0.4302, -0.2743, 0.1044), (0.4302, -0.2743, 0.1044), (0.4302, 0.2743, 0.05015), (-0.4302, 0.2743, 0.05015), (-0.4249, 0.1958, 0.0), (0.4249, 0.1958, 0.0), (-0.4249, 0.1958, 0.0769), (0.4249, 0.1958, 0.0769), (-0.4302, 0.1958, 0.0769), (0.4302, 0.1958, 0.0769), (-0.4302, 0.1958, 0.0), (0.4302, 0.1958, 0.0), (-0.4249, 0.2743, 0.0), (0.4249, 0.2743, 0.0), (0.4249, -0.2743, 0.0), (-0.4249, -0.2743, 0.0), (-0.4302, -0.2743, 0.0), (0.4302, -0.2743, 0.0), (0.4302, 0.2743, 0.0), (-0.4302, 0.2743, 0.0), (-0.4249, 0.1958, 0.0), (0.4249, 0.1958, 0.0), (-0.4249, -0.2506, 0.0), (-0.4249, -0.2506, 0.1027), (-0.4302, -0.2506, 0.0), (0.4302, -0.2506, 0.0), (0.4249, -0.2506, 0.0), (0.4249, -0.2506, 0.1027), (-0.4302, -0.2506, 0.1027), (0.4302, -0.2506, 0.1027), (0.4249, -0.2506, 0.0), (-0.4249, -0.2506, 0.0), (0.4249, 0.07504, 0.0), (0.4249, 0.07504, 0.08387), (-0.4302, 0.07504, 0.08387), (0.4302, 0.07504, 0.08387), (-0.4249, 0.07504, 0.0), (-0.4249, 0.07504, 0.0), (-0.4249, 0.07504, 0.08387), (-0.4302, 0.07504, 0.0), (0.4302, 0.07504, 0.0), (0.4249, 0.07504, 0.0), (-0.0717, -0.2743, 0.0), (0.0717, -0.2743, 0.0), (0.0717, 0.2743, 0.0), (-0.0717, 0.2743, 0.0), (-0.0717, -0.2743, 0.1044), (0.0717, -0.2743, 0.1044), (0.0717, 0.2743, 0.05015), (-0.0717, 0.2743, 0.05015), (-0.0717, 0.1958, 0.0), (0.0717, 0.1958, 0.0), (0.05653, 0.1919, 0.07713), (-0.05653, 0.1919, 0.07713), (-0.0717, 0.2743, 0.0), (0.0717, 0.2743, 0.0), (0.0717, -0.2743, 0.0), (-0.0717, -0.2743, 0.0), (0.0717, -0.2506, 0.1027), (-0.0717, -0.2506, 0.1027), (-0.0717, -0.2506, 0.0), (0.0717, -0.2506, 0.0), (0.05653, 0.07899, 0.08365), (-0.05653, 0.07899, 0.08365), (-0.0717, 0.07504, 0.0), (0.0717, 0.07504, 0.0), (4.887e-09, 0.2152, 0.07578), (1.188e-08, 0.05561, 0.085), (-0.07995, 0.1354, 0.08039), (0.07995, 0.1354, 0.08039), (7.451e-09, 0.1354, 0.08039)], [], [(23, 10, 3, 17), (21, 19, 7, 14), (31, 24, 4, 15), (29, 26, 6, 13), (33, 25, 7, 19), (43, 27, 5, 35), (27, 28, 12, 5), (68, 29, 13, 59), (25, 30, 14, 7), (66, 31, 15, 61), (18, 20, 15, 4), (64, 21, 14, 60), (16, 2, 11, 22), (63, 56, 10, 23), (77, 63, 23, 52), (49, 16, 22, 51), (74, 47, 21, 64, 81), (50, 46, 20, 18), (24, 32, 18, 4), (53, 33, 19, 45), (47, 45, 19, 21), (52, 23, 17, 44), (44, 17, 33, 53), (2, 16, 32, 24), (57, 11, 31, 66), (3, 10, 30, 25), (55, 9, 29, 68), (0, 8, 28, 27), (34, 0, 27, 43), (17, 3, 25, 33), (9, 1, 26, 29), (11, 2, 24, 31), (49, 34, 43, 48), (1, 38, 42, 26), (9, 37, 38, 1), (13, 6, 39, 41), (26, 42, 39, 6), (5, 12, 40, 35), (59, 13, 41, 70), (0, 34, 36, 8), (55, 73, 37, 9), (48, 43, 35, 50), (32, 48, 50, 18), (16, 49, 48, 32), (38, 44, 53, 42), (37, 52, 44, 38), (41, 39, 45, 47), (42, 53, 45, 39), (35, 40, 46, 50), (70, 41, 47, 74), (34, 49, 51, 36), (73, 77, 52, 37), (36, 51, 76, 72), (72, 76, 77, 73), (40, 71, 75, 46), (71, 70, 74, 79, 75), (8, 36, 72, 54), (54, 72, 73, 55), (12, 58, 71, 40), (58, 59, 70, 71), (8, 54, 69, 28), (54, 55, 68, 69), (10, 56, 67, 30), (56, 57, 66, 67), (46, 75, 80, 65, 20), (82, 81, 64, 78), (51, 22, 62, 76), (76, 62, 63, 77), (22, 11, 57, 62), (62, 57, 56, 63), (20, 65, 61, 15), (65, 78, 64, 60, 61), (30, 67, 60, 14), (67, 66, 61, 60), (28, 69, 58, 12), (69, 68, 59, 58), (80, 82, 78, 65), (75, 79, 82, 80), (79, 74, 81, 82)])
me_plane_002.polygons.foreach_set('use_smooth', [True] * 79)
_uv = me_plane_002.uv_layers.new(name='UVMap')
_uv.uv.foreach_set('vector', [0.6667, 0.8569, 0.6667, 1.0, 1.0, 1.0, 1.0, 0.8569, 0.6667, 0.8572, 1.0, 0.8569, 1.0, 1.0, 0.6667, 1.001, 0.3333, 1.0, 0.0, 1.0, 0.0, 1.0, 0.3333, 1.001, 0.6667, 0.0, 1.0, 0.0, 1.0, 0.0, 0.6667, 0.0, 1.0, 0.8569, 1.0, 1.0, 1.0, 1.0, 1.0, 0.8569, 0.0, 0.04333, 0.0, 0.0, 0.0, 0.0, 0.0, 0.04333, 0.0, 0.0, 0.3333, 0.0, 0.3333, 0.0, 0.0, 0.0, 0.5556, 0.0, 0.6667, 0.0, 0.6667, 0.0, 0.5556, 0.0, 1.0, 1.0, 0.6667, 1.0, 0.6667, 1.001, 1.0, 1.0, 0.4444, 1.0, 0.3333, 1.0, 0.3333, 1.001, 0.4444, 1.001, 0.0, 0.8569, 0.3333, 0.8572, 0.3333, 1.001, 0.0, 1.0, 0.5556, 0.8572, 0.6667, 0.8572, 0.6667, 1.001, 0.5556, 1.001, 0.0, 0.8569, 0.0, 1.0, 0.3333, 1.0, 0.3333, 0.8569, 0.5556, 0.8569, 0.5556, 1.0, 0.6667, 1.0, 0.6667, 0.8569, 0.5556, 0.6368, 0.5556, 0.8569, 0.6667, 0.8569, 0.6667, 0.6368, 0.0, 0.6368, 0.0, 0.8569, 0.3333, 0.8569, 0.3333, 0.6368, 0.5556, 0.637, 0.6667, 0.637, 0.6667, 0.8572, 0.5556, 0.8572, 0.5556, 0.7471, -3.165e-07, 0.6368, 0.3333, 0.637, 0.3333, 0.8572, 0.0, 0.8569, 0.0, 1.0, 0.0, 0.8569, 0.0, 0.8569, 0.0, 1.0, 1.0, 0.6368, 1.0, 0.8569, 1.0, 0.8569, 1.0, 0.6368, 0.6667, 0.637, 1.0, 0.6368, 1.0, 0.8569, 0.6667, 0.8572, 0.6667, 0.6368, 0.6667, 0.8569, 1.0, 0.8569, 1.0, 0.6368, 1.0, 0.6458, 1.0, 0.8569, 1.0, 0.8569, 1.0, 0.6458, 0.0, 1.0, 0.0, 0.8569, 0.0, 0.8569, 0.0, 1.0, 0.4444, 1.0, 0.3333, 1.0, 0.3333, 1.0, 0.4444, 1.0, 1.0, 1.0, 0.6667, 1.0, 0.6667, 1.0, 1.0, 1.0, 0.5556, 0.0, 0.6667, 0.0, 0.6667, 0.0, 0.5556, 0.0, 0.0, 0.0, 0.3333, 0.0, 0.3333, 0.0, 0.0, 0.0, 0.0, 0.04333, 0.0, 0.0, 0.0, 0.0, 0.0, 0.04333, 1.0, 0.8569, 1.0, 1.0, 1.0, 1.0, 1.0, 0.8569, 0.6667, 0.0, 1.0, 0.0, 1.0, 0.0, 0.6667, 0.0, 0.3333, 1.0, 0.0, 1.0, 0.0, 1.0, 0.3333, 1.0, 0.0, 0.2223, 0.0, 0.04333, 0.0, 0.04333, 0.0, 0.2223, 1.0, 0.0, 1.0, 0.04333, 1.0, 0.04333, 1.0, 0.0, 0.6667, 0.0, 0.6667, 0.04333, 1.0, 0.04333, 1.0, 0.0, 0.6667, 0.0, 1.0, 0.0, 1.0, 0.04333, 0.6667, 0.04333, 1.0, 0.0, 1.0, 0.04333, 1.0, 0.04333, 1.0, 0.0, 0.0, 0.0, 0.3333, 0.0, 0.3333, 0.04333, 0.0, 0.04333, 0.5556, 0.0, 0.6667, 0.0, 0.6667, 0.04333, 0.5556, 0.04333, 0.0, 0.0, 0.0, 0.04333, 0.3333, 0.04333, 0.3333, 0.0, 0.5556, 0.0, 0.5556, 0.04333, 0.6667, 0.04333, 0.6667, 0.0, 0.0, 0.6368, 0.0, 0.04333, 0.0, 0.04333, -3.165e-07, 0.6368, 0.0, 0.8569, 0.0, 0.6368, -3.165e-07, 0.6368, 0.0, 0.8569, 0.0, 0.8569, 0.0, 0.6458, 0.0, 0.6458, 0.0, 0.8569, 1.0, 0.04333, 1.0, 0.2223, 1.0, 0.2223, 1.0, 0.04333, 0.6667, 0.04333, 0.6667, 0.6368, 1.0, 0.6368, 1.0, 0.04333, 0.6667, 0.04333, 1.0, 0.04333, 1.0, 0.6368, 0.6667, 0.637, 1.0, 0.04333, 1.0, 0.6368, 1.0, 0.6368, 1.0, 0.04333, 0.0, 0.04333, 0.3333, 0.04333, 0.3333, 0.637, -3.165e-07, 0.6368, 0.5556, 0.04333, 0.6667, 0.04333, 0.6667, 0.637, 0.5556, 0.637, 0.0, 0.04333, 0.0, 0.6368, 0.3333, 0.6368, 0.3333, 0.04333, 0.5556, 0.04333, 0.5556, 0.6368, 0.6667, 0.6368, 0.6667, 0.04333, 0.3333, 0.04333, 0.3333, 0.6368, 0.4444, 0.6368, 0.4444, 0.04333, 0.4444, 0.04333, 0.4444, 0.6368, 0.5556, 0.6368, 0.5556, 0.04333, 0.3333, 0.04333, 0.4444, 0.04333, 0.4444, 0.637, 0.3333, 0.637, 0.4444, 0.04333, 0.5556, 0.04333, 0.5556, 0.637, 0.5, 0.637, 0.4444, 0.637, 0.3333, 0.0, 0.3333, 0.04333, 0.4444, 0.04333, 0.4444, 0.0, 0.4444, 0.0, 0.4444, 0.04333, 0.5556, 0.04333, 0.5556, 0.0, 0.3333, 0.0, 0.4444, 0.0, 0.4444, 0.04333, 0.3333, 0.04333, 0.4444, 0.0, 0.5556, 0.0, 0.5556, 0.04333, 0.4444, 0.04333, 0.3333, 0.0, 0.4444, 0.0, 0.4444, 0.0, 0.3333, 0.0, 0.4444, 0.0, 0.5556, 0.0, 0.5556, 0.0, 0.4444, 0.0, 0.6667, 1.0, 0.5556, 1.0, 0.5556, 1.0, 0.6667, 1.0, 0.5556, 1.0, 0.4444, 1.0, 0.4444, 1.0, 0.5556, 1.0, 0.3333, 0.637, 0.4444, 0.637, 0.4444, 0.7471, 0.4444, 0.8572, 0.3333, 0.8572, 0.5, 0.7471, 0.5556, 0.7471, 0.5556, 0.8572, 0.5, 0.8572, 0.3333, 0.6368, 0.3333, 0.8569, 0.4444, 0.8569, 0.4444, 0.6368, 0.4444, 0.6368, 0.4444, 0.8569, 0.5556, 0.8569, 0.5556, 0.6368, 0.3333, 0.8569, 0.3333, 1.0, 0.4444, 1.0, 0.4444, 0.8569, 0.4444, 0.8569, 0.4444, 1.0, 0.5556, 1.0, 0.5556, 0.8569, 0.3333, 0.8572, 0.4444, 0.8572, 0.4444, 1.001, 0.3333, 1.001, 0.4444, 0.8572, 0.5, 0.8572, 0.5556, 0.8572, 0.5556, 1.001, 0.4444, 1.001, 0.6667, 1.0, 0.5556, 1.0, 0.5556, 1.001, 0.6667, 1.001, 0.5556, 1.0, 0.4444, 1.0, 0.4444, 1.001, 0.5556, 1.001, 0.3333, 0.0, 0.4444, 0.0, 0.4444, 0.0, 0.3333, 0.0, 0.4444, 0.0, 0.5556, 0.0, 0.5556, 0.0, 0.4444, 0.0, 0.4444, 0.7471, 0.5, 0.7471, 0.5, 0.8572, 0.4444, 0.8572, 0.4444, 0.637, 0.5, 0.637, 0.5, 0.7471, 0.4444, 0.7471, 0.5, 0.637, 0.5556, 0.637, 0.5556, 0.7471, 0.5, 0.7471])
me_plane_002.update()

# ---- objects
ob_plane = bpy.data.objects.new('Plane', me_plane)
ob_plane_001 = bpy.data.objects.new('Plane.001', me_plane_001)
ob_plane_002 = bpy.data.objects.new('Plane.002', me_plane_002)

# ---- transforms, parenting, visibility, modifiers, constraints
ob_plane.location = (4.494e-09, 0.001689, 1.387)
ob_plane.rotation_euler = (1.571, -0.0, 0.0)
ob_plane.hide_select = True
_m = ob_plane.modifiers.new('Mirror', 'MIRROR')
_m.use_axis = (False, False, True)
_m = ob_plane.modifiers.new('Solidify', 'SOLIDIFY')
_m.thickness = -0.03
_m.offset = 1.0
_m.use_even_offset = True
_m = ob_plane.modifiers.new('Subdivision', 'SUBSURF')
_m.levels = 3
_m = ob_plane.modifiers.new('Auto Smooth', 'NODES')
_m.node_group = ng_auto_smooth
_gi = [s.identifier for s in ng_auto_smooth.interface.items_tree if s.item_type == 'SOCKET' and s.in_out == 'INPUT']
_m[_gi[1]] = 1.047  # Angle
ob_plane_001.location = (0.003574, 0.001689, 2.582)
ob_plane_001.rotation_euler = (1.571, -0.0, 0.0)
ob_plane_001.empty_display_type = 'SINGLE_ARROW'
_m = ob_plane_001.modifiers.new('Subdivision', 'SUBSURF')
_m.levels = 3
ob_plane_002.location = (0.003574, 0.001689, 2.582)
ob_plane_002.rotation_euler = (1.571, -0.0, 0.0)
ob_plane_002.empty_display_type = 'SINGLE_ARROW'
ob_plane_002.hide_select = True
_m = ob_plane_002.modifiers.new('Mirror', 'MIRROR')
_m.use_axis = (False, False, True)
_m.use_clip = True
_m = ob_plane_002.modifiers.new('Subdivision', 'SUBSURF')
_m.levels = 3

# ---- collection membership
col_collection.objects.link(ob_plane)
col_collection.objects.link(ob_plane_001)
col_collection.objects.link(ob_plane_002)

# ---- scene / render settings (as saved in the file)
scene.frame_start = 1; scene.frame_end = 250; scene.frame_set(186)
scene.render.engine = 'BLENDER_EEVEE_NEXT'
scene.cycles.sampling_pattern = 'TABULATED_SOBOL'
scene.cycles.use_light_tree = False
scene.view_settings.view_transform = 'Filmic'
bpy.context.view_layer.update()

# ---- added for rendering (the .blend has no active camera and no usable light): camera, sun
cam_auto = bpy.data.cameras.new('AutoCamera')
cam_auto.lens = 50.0
cam_auto.sensor_width = 36.0
cam_auto.clip_end = 1000.0
ob_auto_camera = bpy.data.objects.new('AutoCamera', cam_auto)
scene.collection.objects.link(ob_auto_camera)
ob_auto_camera.location = (3.23826, -3.88422, 4.02771)
ob_auto_camera.rotation_euler = (1.09748, -7.21219e-08, 0.694738)
scene.camera = ob_auto_camera
light_auto_sun = bpy.data.lights.new('AutoSun', 'SUN')
light_auto_sun.energy = 3.0
light_auto_sun.angle = 0.0523599
ob_auto_sun = bpy.data.objects.new('AutoSun', light_auto_sun)
scene.collection.objects.link(ob_auto_sun)
ob_auto_sun.rotation_euler = (0.872665, 0.174533, 0.523599)
bpy.context.view_layer.update()
